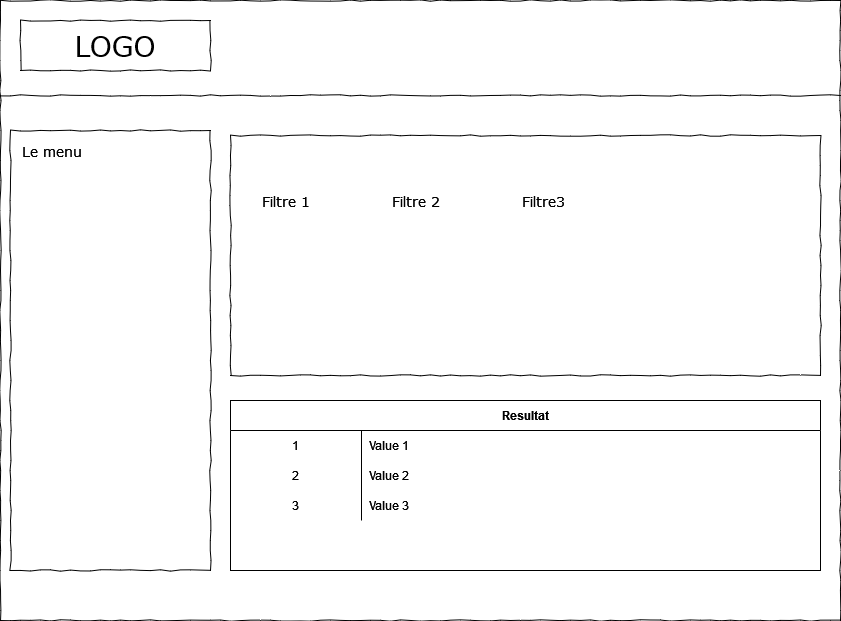

The diagram above was exported from draw.io. Its source (the exported page's mxGraphModel, read from the mxfile embedded in the PNG):
<mxGraphModel dx="1262" dy="675" grid="1" gridSize="10" guides="1" tooltips="1" connect="1" arrows="1" fold="1" page="1" pageScale="1" pageWidth="1100" pageHeight="850" background="none" math="0" shadow="0">
  <root>
    <mxCell id="0" />
    <mxCell id="1" parent="0" />
    <mxCell id="677b7b8949515195-1" value="" style="whiteSpace=wrap;html=1;rounded=0;shadow=0;labelBackgroundColor=none;strokeColor=#000000;strokeWidth=1;fillColor=none;fontFamily=Verdana;fontSize=12;fontColor=#000000;align=center;comic=1;" parent="1" vertex="1">
      <mxGeometry x="20" y="50" width="840" height="620" as="geometry" />
    </mxCell>
    <mxCell id="677b7b8949515195-2" value="LOGO" style="whiteSpace=wrap;html=1;rounded=0;shadow=0;labelBackgroundColor=none;strokeWidth=1;fontFamily=Verdana;fontSize=28;align=center;comic=1;" parent="1" vertex="1">
      <mxGeometry x="40" y="70" width="190" height="50" as="geometry" />
    </mxCell>
    <mxCell id="677b7b8949515195-8" value="" style="whiteSpace=wrap;html=1;rounded=0;shadow=0;labelBackgroundColor=none;strokeWidth=1;fillColor=none;fontFamily=Verdana;fontSize=12;align=center;comic=1;" parent="1" vertex="1">
      <mxGeometry x="30" y="180" width="200" height="440" as="geometry" />
    </mxCell>
    <mxCell id="677b7b8949515195-9" value="" style="line;strokeWidth=1;html=1;rounded=0;shadow=0;labelBackgroundColor=none;fillColor=none;fontFamily=Verdana;fontSize=14;fontColor=#000000;align=center;comic=1;" parent="1" vertex="1">
      <mxGeometry x="20" y="140" width="840" height="10" as="geometry" />
    </mxCell>
    <mxCell id="677b7b8949515195-25" value="" style="whiteSpace=wrap;html=1;rounded=0;shadow=0;labelBackgroundColor=none;strokeWidth=1;fillColor=none;fontFamily=Verdana;fontSize=12;align=center;comic=1;" parent="1" vertex="1">
      <mxGeometry x="250" y="185" width="590" height="240" as="geometry" />
    </mxCell>
    <mxCell id="677b7b8949515195-27" value="Le menu" style="text;html=1;points=[];align=left;verticalAlign=top;spacingTop=-4;fontSize=14;fontFamily=Verdana" parent="1" vertex="1">
      <mxGeometry x="40" y="190" width="170" height="20" as="geometry" />
    </mxCell>
    <mxCell id="677b7b8949515195-44" value="Filtre 1" style="text;html=1;points=[];align=left;verticalAlign=top;spacingTop=-4;fontSize=14;fontFamily=Verdana" parent="1" vertex="1">
      <mxGeometry x="280" y="240" width="170" height="20" as="geometry" />
    </mxCell>
    <mxCell id="677b7b8949515195-45" value="Filtre 2" style="text;html=1;points=[];align=left;verticalAlign=top;spacingTop=-4;fontSize=14;fontFamily=Verdana" parent="1" vertex="1">
      <mxGeometry x="410" y="240" width="170" height="20" as="geometry" />
    </mxCell>
    <mxCell id="677b7b8949515195-46" value="Filtre3" style="text;html=1;points=[];align=left;verticalAlign=top;spacingTop=-4;fontSize=14;fontFamily=Verdana" parent="1" vertex="1">
      <mxGeometry x="540" y="240" width="170" height="20" as="geometry" />
    </mxCell>
    <mxCell id="4vJflthHtftIUJBhoYY0-1" value="Resultat" style="shape=table;startSize=30;container=1;collapsible=0;childLayout=tableLayout;fixedRows=1;rowLines=0;fontStyle=1;" vertex="1" parent="1">
      <mxGeometry x="250" y="450" width="590" height="170" as="geometry" />
    </mxCell>
    <mxCell id="4vJflthHtftIUJBhoYY0-2" value="" style="shape=tableRow;horizontal=0;startSize=0;swimlaneHead=0;swimlaneBody=0;top=0;left=0;bottom=0;right=0;collapsible=0;dropTarget=0;fillColor=none;points=[[0,0.5],[1,0.5]];portConstraint=eastwest;" vertex="1" parent="4vJflthHtftIUJBhoYY0-1">
      <mxGeometry y="30" width="590" height="30" as="geometry" />
    </mxCell>
    <mxCell id="4vJflthHtftIUJBhoYY0-3" value="1" style="shape=partialRectangle;html=1;whiteSpace=wrap;connectable=0;fillColor=none;top=0;left=0;bottom=0;right=0;overflow=hidden;pointerEvents=1;" vertex="1" parent="4vJflthHtftIUJBhoYY0-2">
      <mxGeometry width="131" height="30" as="geometry">
        <mxRectangle width="131" height="30" as="alternateBounds" />
      </mxGeometry>
    </mxCell>
    <mxCell id="4vJflthHtftIUJBhoYY0-4" value="Value 1" style="shape=partialRectangle;html=1;whiteSpace=wrap;connectable=0;fillColor=none;top=0;left=0;bottom=0;right=0;align=left;spacingLeft=6;overflow=hidden;" vertex="1" parent="4vJflthHtftIUJBhoYY0-2">
      <mxGeometry x="131" width="459" height="30" as="geometry">
        <mxRectangle width="459" height="30" as="alternateBounds" />
      </mxGeometry>
    </mxCell>
    <mxCell id="4vJflthHtftIUJBhoYY0-5" value="" style="shape=tableRow;horizontal=0;startSize=0;swimlaneHead=0;swimlaneBody=0;top=0;left=0;bottom=0;right=0;collapsible=0;dropTarget=0;fillColor=none;points=[[0,0.5],[1,0.5]];portConstraint=eastwest;" vertex="1" parent="4vJflthHtftIUJBhoYY0-1">
      <mxGeometry y="60" width="590" height="30" as="geometry" />
    </mxCell>
    <mxCell id="4vJflthHtftIUJBhoYY0-6" value="2" style="shape=partialRectangle;html=1;whiteSpace=wrap;connectable=0;fillColor=none;top=0;left=0;bottom=0;right=0;overflow=hidden;" vertex="1" parent="4vJflthHtftIUJBhoYY0-5">
      <mxGeometry width="131" height="30" as="geometry">
        <mxRectangle width="131" height="30" as="alternateBounds" />
      </mxGeometry>
    </mxCell>
    <mxCell id="4vJflthHtftIUJBhoYY0-7" value="Value 2" style="shape=partialRectangle;html=1;whiteSpace=wrap;connectable=0;fillColor=none;top=0;left=0;bottom=0;right=0;align=left;spacingLeft=6;overflow=hidden;" vertex="1" parent="4vJflthHtftIUJBhoYY0-5">
      <mxGeometry x="131" width="459" height="30" as="geometry">
        <mxRectangle width="459" height="30" as="alternateBounds" />
      </mxGeometry>
    </mxCell>
    <mxCell id="4vJflthHtftIUJBhoYY0-8" value="" style="shape=tableRow;horizontal=0;startSize=0;swimlaneHead=0;swimlaneBody=0;top=0;left=0;bottom=0;right=0;collapsible=0;dropTarget=0;fillColor=none;points=[[0,0.5],[1,0.5]];portConstraint=eastwest;" vertex="1" parent="4vJflthHtftIUJBhoYY0-1">
      <mxGeometry y="90" width="590" height="30" as="geometry" />
    </mxCell>
    <mxCell id="4vJflthHtftIUJBhoYY0-9" value="3" style="shape=partialRectangle;html=1;whiteSpace=wrap;connectable=0;fillColor=none;top=0;left=0;bottom=0;right=0;overflow=hidden;" vertex="1" parent="4vJflthHtftIUJBhoYY0-8">
      <mxGeometry width="131" height="30" as="geometry">
        <mxRectangle width="131" height="30" as="alternateBounds" />
      </mxGeometry>
    </mxCell>
    <mxCell id="4vJflthHtftIUJBhoYY0-10" value="Value 3" style="shape=partialRectangle;html=1;whiteSpace=wrap;connectable=0;fillColor=none;top=0;left=0;bottom=0;right=0;align=left;spacingLeft=6;overflow=hidden;" vertex="1" parent="4vJflthHtftIUJBhoYY0-8">
      <mxGeometry x="131" width="459" height="30" as="geometry">
        <mxRectangle width="459" height="30" as="alternateBounds" />
      </mxGeometry>
    </mxCell>
  </root>
</mxGraphModel>